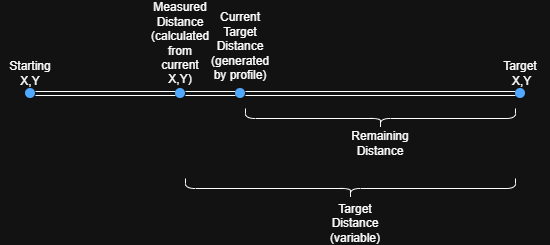

The diagram above was exported from draw.io. Its source (the exported page's mxGraphModel, read from the mxfile embedded in the PNG):
<mxGraphModel dx="806" dy="440" grid="1" gridSize="10" guides="1" tooltips="1" connect="1" arrows="1" fold="1" page="1" pageScale="1" pageWidth="850" pageHeight="1100" math="0" shadow="0">
  <root>
    <mxCell id="0" />
    <mxCell id="1" parent="0" />
    <mxCell id="LkCjIA9WlxiSvjfz9wMQ-1" edge="1" parent="1" source="LkCjIA9WlxiSvjfz9wMQ-10" style="shape=link;html=1;rounded=0;" value="">
      <mxGeometry relative="1" width="100" as="geometry">
        <mxPoint x="180" y="200" as="sourcePoint" />
        <mxPoint x="680" y="195" as="targetPoint" />
      </mxGeometry>
    </mxCell>
    <mxCell id="LkCjIA9WlxiSvjfz9wMQ-5" edge="1" parent="1" style="shape=link;html=1;rounded=0;" target="LkCjIA9WlxiSvjfz9wMQ-4" value="">
      <mxGeometry relative="1" width="100" as="geometry">
        <mxPoint x="180" y="200" as="sourcePoint" />
        <mxPoint x="680" y="200" as="targetPoint" />
      </mxGeometry>
    </mxCell>
    <mxCell id="LkCjIA9WlxiSvjfz9wMQ-4" parent="1" style="shape=ellipse;fillColor=#0065FF;strokeColor=none;html=1;sketch=0;" value="" vertex="1">
      <mxGeometry height="10" width="10" x="180" y="190" as="geometry" />
    </mxCell>
    <mxCell id="LkCjIA9WlxiSvjfz9wMQ-7" edge="1" parent="1" source="LkCjIA9WlxiSvjfz9wMQ-4" style="shape=link;html=1;rounded=0;" target="LkCjIA9WlxiSvjfz9wMQ-6" value="">
      <mxGeometry relative="1" width="100" as="geometry">
        <mxPoint x="190" y="195" as="sourcePoint" />
        <mxPoint x="680" y="195" as="targetPoint" />
      </mxGeometry>
    </mxCell>
    <mxCell id="LkCjIA9WlxiSvjfz9wMQ-6" parent="1" style="shape=ellipse;fillColor=#0065FF;strokeColor=none;html=1;sketch=0;" value="" vertex="1">
      <mxGeometry height="10" width="10" x="330" y="190" as="geometry" />
    </mxCell>
    <mxCell id="LkCjIA9WlxiSvjfz9wMQ-9" edge="1" parent="1" source="LkCjIA9WlxiSvjfz9wMQ-6" style="shape=link;html=1;rounded=0;" target="LkCjIA9WlxiSvjfz9wMQ-8" value="">
      <mxGeometry relative="1" width="100" as="geometry">
        <mxPoint x="340" y="195" as="sourcePoint" />
        <mxPoint x="680" y="195" as="targetPoint" />
      </mxGeometry>
    </mxCell>
    <mxCell id="LkCjIA9WlxiSvjfz9wMQ-8" parent="1" style="shape=ellipse;fillColor=#0065FF;strokeColor=none;html=1;sketch=0;" value="" vertex="1">
      <mxGeometry height="10" width="10" x="390" y="190" as="geometry" />
    </mxCell>
    <mxCell id="LkCjIA9WlxiSvjfz9wMQ-11" edge="1" parent="1" source="LkCjIA9WlxiSvjfz9wMQ-8" style="shape=link;html=1;rounded=0;" target="LkCjIA9WlxiSvjfz9wMQ-10" value="">
      <mxGeometry relative="1" width="100" as="geometry">
        <mxPoint x="400" y="195" as="sourcePoint" />
        <mxPoint x="680" y="195" as="targetPoint" />
      </mxGeometry>
    </mxCell>
    <mxCell id="LkCjIA9WlxiSvjfz9wMQ-10" parent="1" style="shape=ellipse;fillColor=#0065FF;strokeColor=none;html=1;sketch=0;" value="" vertex="1">
      <mxGeometry height="10" width="10" x="670" y="190" as="geometry" />
    </mxCell>
    <mxCell id="LkCjIA9WlxiSvjfz9wMQ-17" parent="1" style="text;html=1;whiteSpace=wrap;strokeColor=none;fillColor=none;align=center;verticalAlign=middle;rounded=0;" value="Starting X,Y" vertex="1">
      <mxGeometry height="30" width="60" x="155" y="160" as="geometry" />
    </mxCell>
    <mxCell id="LkCjIA9WlxiSvjfz9wMQ-18" parent="1" style="text;html=1;whiteSpace=wrap;strokeColor=none;fillColor=none;align=center;verticalAlign=middle;rounded=0;" value="Measured Distance (calculated from current X,Y)" vertex="1">
      <mxGeometry height="30" width="60" x="305" y="130" as="geometry" />
    </mxCell>
    <mxCell id="LkCjIA9WlxiSvjfz9wMQ-19" parent="1" style="text;html=1;whiteSpace=wrap;strokeColor=none;fillColor=none;align=center;verticalAlign=middle;rounded=0;" value="Current Target Distance (generated by profile)&lt;div&gt;&lt;br&gt;&lt;/div&gt;" vertex="1">
      <mxGeometry height="30" width="60" x="365" y="140" as="geometry" />
    </mxCell>
    <mxCell id="LkCjIA9WlxiSvjfz9wMQ-20" parent="1" style="text;html=1;whiteSpace=wrap;strokeColor=none;fillColor=none;align=center;verticalAlign=middle;rounded=0;" value="Target&lt;div&gt;&amp;nbsp;X,Y&lt;/div&gt;" vertex="1">
      <mxGeometry height="30" width="60" x="645" y="160" as="geometry" />
    </mxCell>
    <mxCell id="LkCjIA9WlxiSvjfz9wMQ-22" parent="1" style="shape=curlyBracket;whiteSpace=wrap;html=1;rounded=1;flipH=1;labelPosition=right;verticalLabelPosition=middle;align=left;verticalAlign=middle;legacyAnchorPoints=0;direction=north;" value="" vertex="1">
      <mxGeometry height="20" width="270" x="400" y="210" as="geometry" />
    </mxCell>
    <mxCell id="LkCjIA9WlxiSvjfz9wMQ-23" parent="1" style="shape=curlyBracket;whiteSpace=wrap;html=1;rounded=1;flipH=1;labelPosition=right;verticalLabelPosition=middle;align=left;verticalAlign=middle;legacyAnchorPoints=0;direction=north;" value="" vertex="1">
      <mxGeometry height="20" width="330" x="340" y="280" as="geometry" />
    </mxCell>
    <mxCell id="LkCjIA9WlxiSvjfz9wMQ-24" parent="1" style="text;html=1;whiteSpace=wrap;strokeColor=none;fillColor=none;align=center;verticalAlign=middle;rounded=0;" value="Remaining Distance" vertex="1">
      <mxGeometry height="30" width="60" x="505" y="230" as="geometry" />
    </mxCell>
    <mxCell id="LkCjIA9WlxiSvjfz9wMQ-25" parent="1" style="text;html=1;whiteSpace=wrap;strokeColor=none;fillColor=none;align=center;verticalAlign=middle;rounded=0;" value="Target Distance&lt;div&gt;(variable)&lt;/div&gt;" vertex="1">
      <mxGeometry height="30" width="60" x="480" y="310" as="geometry" />
    </mxCell>
  </root>
</mxGraphModel>